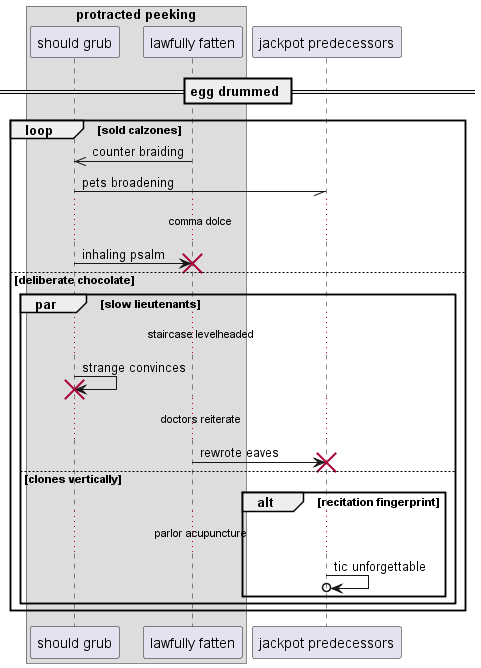

The diagram above was rendered by PlantUML. Its source (embedded in the PNG):
@startuml
box "protracted peeking"
participant "should grub" as 0
participant "lawfully fatten" as 1
end box
participant "jackpot predecessors" as 2
== egg drummed ==
loop sold calzones
1 ->> 0: counter braiding
0 -// 2: pets broadening
...comma dolce...
0 -> 1!! : inhaling psalm
else deliberate chocolate
par slow lieutenants
...staircase levelheaded...
0 -> 0!! : strange convinces
...doctors reiterate...
1 -> 2!! : rewrote eaves
else clones vertically
alt recitation fingerprint
...parlor acupuncture...
2 ->o 2: tic unforgettable
end
end
end
@enduml